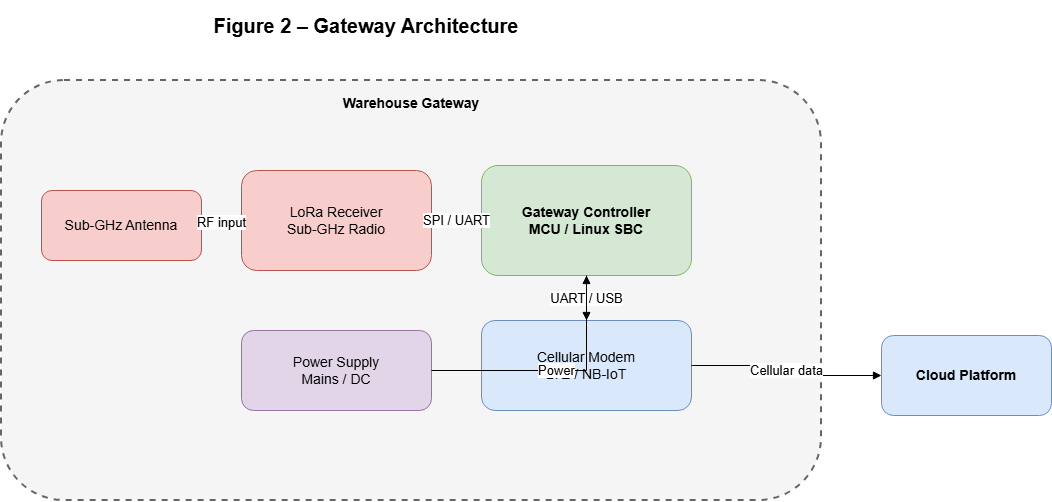

The diagram above was exported from draw.io. Its source (the exported page's mxGraphModel, read from the mxfile embedded in the PNG):
<mxGraphModel dx="2054" dy="1103" grid="1" gridSize="10" guides="1" tooltips="1" connect="1" arrows="1" fold="1" page="1" pageScale="1" pageWidth="1169" pageHeight="827" math="0" shadow="0">
  <root>
    <mxCell id="0" />
    <mxCell id="1" parent="0" />
    <mxCell id="title" parent="1" style="rounded=1;whiteSpace=wrap;html=1;fillColor=#ffffff;strokeColor=#ffffff;fontSize=14;spacing=10;fontStyle=1;fontSize=20;" value="Figure 2 – Gateway Architecture" vertex="1">
      <mxGeometry height="50" width="330" x="310" y="20" as="geometry" />
    </mxCell>
    <mxCell id="gateway" parent="1" style="rounded=1;whiteSpace=wrap;html=1;fillColor=#f5f5f5;strokeColor=#666666;fontSize=14;spacing=10;dashed=1;strokeWidth=2;fontStyle=1;verticalAlign=top;align=center;" value="Warehouse Gateway" vertex="1">
      <mxGeometry height="420" width="820" x="110" y="100" as="geometry" />
    </mxCell>
    <mxCell id="lora_ant" parent="1" style="rounded=1;whiteSpace=wrap;html=1;fillColor=#f8cecc;strokeColor=#b85450;fontSize=14;spacing=10;" value="Sub-GHz Antenna" vertex="1">
      <mxGeometry height="70" width="160" x="150" y="210" as="geometry" />
    </mxCell>
    <mxCell id="lora" parent="1" style="rounded=1;whiteSpace=wrap;html=1;fillColor=#f8cecc;strokeColor=#b85450;fontSize=14;spacing=10;" value="LoRa Receiver&#10;Sub-GHz Radio" vertex="1">
      <mxGeometry height="100" width="190" x="350" y="190" as="geometry" />
    </mxCell>
    <mxCell id="proc" parent="1" style="rounded=1;whiteSpace=wrap;html=1;fillColor=#d5e8d4;strokeColor=#82b366;fontSize=14;spacing=10;fontStyle=1;" value="Gateway Controller&#10;MCU / Linux SBC" vertex="1">
      <mxGeometry height="110" width="210" x="590" y="185" as="geometry" />
    </mxCell>
    <mxCell id="cell" parent="1" style="rounded=1;whiteSpace=wrap;html=1;fillColor=#dae8fc;strokeColor=#6c8ebf;fontSize=14;spacing=10;" value="Cellular Modem&#10;LTE / NB-IoT" vertex="1">
      <mxGeometry height="90" width="210" x="590" y="340" as="geometry" />
    </mxCell>
    <mxCell id="power" parent="1" style="rounded=1;whiteSpace=wrap;html=1;fillColor=#e1d5e7;strokeColor=#9673a6;fontSize=14;spacing=10;" value="Power Supply&#10;Mains / DC" vertex="1">
      <mxGeometry height="80" width="190" x="350" y="350" as="geometry" />
    </mxCell>
    <mxCell id="cloud" parent="1" style="rounded=1;whiteSpace=wrap;html=1;fillColor=#dae8fc;strokeColor=#6c8ebf;fontSize=14;spacing=10;fontStyle=1;" value="Cloud Platform" vertex="1">
      <mxGeometry height="80" width="170" x="990" y="355" as="geometry" />
    </mxCell>
    <mxCell id="e1" edge="1" parent="1" source="lora_ant" style="edgeStyle=orthogonalEdgeStyle;rounded=0;orthogonalLoop=1;jettySize=auto;html=1;endArrow=block;endFill=1;fontSize=13;" target="lora" value="RF input">
      <mxGeometry relative="1" as="geometry" />
    </mxCell>
    <mxCell id="e2" edge="1" parent="1" source="lora" style="edgeStyle=orthogonalEdgeStyle;rounded=0;orthogonalLoop=1;jettySize=auto;html=1;endArrow=block;endFill=1;fontSize=13;" target="proc" value="SPI / UART">
      <mxGeometry relative="1" as="geometry" />
    </mxCell>
    <mxCell id="e3" edge="1" parent="1" source="proc" style="edgeStyle=orthogonalEdgeStyle;rounded=0;orthogonalLoop=1;jettySize=auto;html=1;endArrow=block;endFill=1;fontSize=13;" target="cell" value="UART / USB">
      <mxGeometry relative="1" as="geometry" />
    </mxCell>
    <mxCell id="e4" edge="1" parent="1" source="cell" style="edgeStyle=orthogonalEdgeStyle;rounded=0;orthogonalLoop=1;jettySize=auto;html=1;endArrow=block;endFill=1;fontSize=13;" target="cloud" value="Cellular data">
      <mxGeometry relative="1" as="geometry" />
    </mxCell>
    <mxCell id="e5" edge="1" parent="1" source="power" style="edgeStyle=orthogonalEdgeStyle;rounded=0;orthogonalLoop=1;jettySize=auto;html=1;endArrow=block;endFill=1;fontSize=13;" target="proc" value="Power">
      <mxGeometry relative="1" as="geometry" />
    </mxCell>
  </root>
</mxGraphModel>